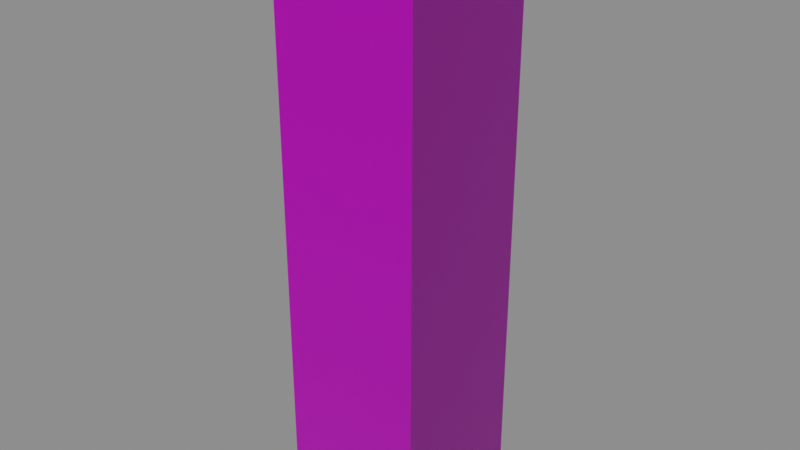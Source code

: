 # Source: 4Side_SideWall_Size_1.blend  (saved by Blender 2.90.8; exported with 4.5.12 LTS)
import bpy
from mathutils import Matrix  # noqa: F401  (used for matrix-valued properties, if any)

bpy.ops.wm.read_factory_settings(use_empty=True)
scene = bpy.context.scene
scene.name = 'Scene'

# ---- images (referenced by path relative to the original .blend; pixels are not part of the script)
import os
ASSET_DIR = os.environ.get("B2B_ASSET_DIR", "")  # directory of the original .blend (textures are referenced by path, not embedded)
HERE = os.path.dirname(os.path.abspath(__file__))  # packed textures are extracted next to this script under _unpacked/

def load_image(name, relpath, width, height, colorspace="sRGB"):
    """Load a texture the original file referenced (path relative to the .blend, or extracted next to this script)."""
    p = next((c for c in (os.path.join(HERE, relpath), os.path.join(ASSET_DIR, relpath)) if relpath and os.path.exists(c)), "")
    if p:
        img = bpy.data.images.load(p, check_existing=True)
        img.name = name
    else:  # same state as the original file: an image datablock whose file is absent (Cycles renders it pink)
        img = bpy.data.images.new(name, width, height)
        img.source = "FILE"
        img.filepath = "//" + (relpath or name)
    img.colorspace_settings.name = colorspace
    return img
img_ambwall_png_001 = load_image('AmbWall.png.001', 'AmbWall.png', 1024, 1024, 'sRGB')
img_normwall_png = load_image('NormWall.png', 'NormWall.png', 1024, 1024, 'Non-Color')

# ---- materials (node trees are filled in below, after node groups)
mat_material_007 = bpy.data.materials.new('Material.007')

# ---- material node trees
mat_material_007.use_nodes = True; mat_material_007.node_tree.nodes.clear()
_N = mat_material_007.node_tree.nodes; _L = mat_material_007.node_tree.links
n0 = _N.new('ShaderNodeBsdfPrincipled'); n0.name = 'Principled BSDF'; n0.location = (10, 300)
n0.distribution = 'GGX'
n0.subsurface_method = 'BURLEY'
n0.inputs[3].default_value = 1.45
n0.inputs[27].default_value = (0.0, 0.0, 0.0, 1.0)
n0.inputs[28].default_value = 1.0
n1 = _N.new('ShaderNodeOutputMaterial'); n1.name = 'Material Output'; n1.location = (300, 300)
n2 = _N.new('ShaderNodeTexImage'); n2.name = 'Image Texture'; n2.location = (-426, 328)
n2.image = img_ambwall_png_001
n3 = _N.new('ShaderNodeTexImage'); n3.name = 'Image Texture.001'; n3.location = (-661, -267)
n3.image = img_normwall_png
n4 = _N.new('ShaderNodeNormalMap'); n4.name = 'Normal Map'; n4.location = (-284, -202)
_L.new(n0.outputs[0], n1.inputs[0])
_L.new(n2.outputs[0], n0.inputs[0])
_L.new(n3.outputs[0], n4.inputs[1])
_L.new(n4.outputs[0], n0.inputs[5])
n1.is_active_output = True

# ---- world
world_world = bpy.data.worlds.new('World'); scene.world = world_world
world_world.use_nodes = True; world_world.node_tree.nodes.clear()
_N = world_world.node_tree.nodes; _L = world_world.node_tree.links
n0 = _N.new('ShaderNodeOutputWorld'); n0.name = 'World Output'; n0.location = (300, 300)
n1 = _N.new('ShaderNodeBackground'); n1.name = 'Background'; n1.location = (10, 300)
n1.inputs[0].default_value = (0.2414, 0.2414, 0.2414, 1.0)
_L.new(n1.outputs[0], n0.inputs[0])
n0.is_active_output = True
world_world.color = (0.05088, 0.05088, 0.05088)
world_world.use_sun_shadow = False
world_world.sun_shadow_jitter_overblur = 0.0

# ---- meshes
me_plane_003 = bpy.data.meshes.new('Plane.003')
me_plane_003.from_pydata([(0.0, 0.0, 0.0), (0.0, 1.0, 0.0), (3.576e-07, 0.0, 3.336), (2.384e-07, 0.0, 2.502), (2.384e-07, 0.0, 2.085), (0.0, 0.0, 0.4169), (0.0, 1.0, 0.4169), (-0.5, 0.0, 4.0), (-0.5, 1.0, 4.0), (3.576e-07, 0.0, 4.0), (0.0, 0.5, 0.0), (0.0, 0.5, 0.4169), (1.192e-07, 0.5, 0.8339), (1.192e-07, 0.5, 1.251), (2.384e-07, 0.5, 1.668), (2.384e-07, 0.5, 2.085), (2.384e-07, 0.5, 2.502), (3.576e-07, 0.5, 2.919), (3.576e-07, 0.5, 3.336), (3.576e-07, 0.5, 3.752), (3.576e-07, 0.5, 4.0), (-0.5, 0.5, 4.0), (-1.0, 1.0, 0.0), (0.0, 1.0, 3.752), (0.0, 1.0, 3.336), (0.0, 1.0, 2.919), (0.0, 1.0, 2.502), (0.0, 1.0, 2.085), (0.0, 1.0, 1.668), (0.0, 1.0, 1.251), (0.0, 1.0, 0.8339), (-1.0, 1.0, 0.4169), (-1.0, 1.0, 2.502), (-1.0, 0.5, 4.0), (0.0, 1.0, 4.0), (-0.5, 1.0, 0.0), (-0.5, 1.0, 0.4169), (-0.5, 1.0, 0.8339), (-0.5, 1.0, 1.251), (-0.5, 1.0, 1.668), (-0.5, 1.0, 2.085), (-0.5, 1.0, 2.502), (-0.5, 1.0, 2.919), (-0.5, 1.0, 3.336), (-0.5, 1.0, 3.752), (-1.0, 0.0, 4.0), (-1.0, 0.0, 0.0), (-1.0, 1.0, 3.752), (-1.0, 1.0, 3.336), (-1.0, 1.0, 2.919), (-1.0, 1.0, 2.085), (-1.0, 1.0, 1.668), (-1.0, 1.0, 1.251), (-1.0, 1.0, 0.8339), (-1.0, 0.0, 0.4169), (-1.0, 1.0, 4.0), (-1.0, 0.5, 0.0), (-1.0, 0.5, 0.4169), (-1.0, 0.5, 0.8339), (-1.0, 0.5, 1.251), (-1.0, 0.5, 1.668), (-1.0, 0.5, 2.085), (-1.0, 0.5, 2.502), (-1.0, 0.5, 2.919), (-1.0, 0.5, 3.336), (-1.0, 0.5, 3.752), (-1.0, -5.364e-07, 3.752), (-1.0, -5.364e-07, 3.336), (-1.0, -5.364e-07, 2.919), (-1.0, -2.98e-07, 2.502), (-1.0, -2.98e-07, 2.085), (-1.0, -2.98e-07, 1.668), (-1.0, -2.98e-07, 1.251), (-1.0, -2.98e-07, 0.8339), (4.768e-07, 0.0, 0.8339), (4.768e-07, 0.0, 1.251), (4.768e-07, -2.98e-07, 1.668), (4.768e-07, -2.98e-07, 2.919), (4.768e-07, -2.98e-07, 3.752), (-0.5, 0.0, 0.0), (-0.5, 0.0, 0.4169), (-0.5, -5.96e-08, 0.8339), (-0.5, -5.96e-08, 1.251), (-0.5, -2.98e-07, 1.668), (-0.5, -2.98e-07, 2.085), (-0.5, -2.98e-07, 2.502), (-0.5, -2.98e-07, 2.919), (-0.5, -2.98e-07, 3.336), (-0.5, -2.98e-07, 3.752)], [], [(10, 1, 6, 11), (11, 6, 30, 12), (12, 30, 29, 13), (13, 29, 28, 14), (14, 28, 27, 15), (15, 27, 26, 16), (16, 26, 25, 17), (17, 25, 24, 18), (18, 24, 23, 19), (20, 34, 8, 21), (19, 23, 34, 20), (78, 19, 20, 9), (9, 20, 21, 7), (2, 18, 19, 78), (77, 17, 18, 2), (3, 16, 17, 77), (4, 15, 16, 3), (76, 14, 15, 4), (75, 13, 14, 76), (74, 12, 13, 75), (5, 11, 12, 74), (0, 10, 11, 5), (35, 22, 31, 36), (36, 31, 53, 37), (37, 53, 52, 38), (38, 52, 51, 39), (39, 51, 50, 40), (40, 50, 32, 41), (41, 32, 49, 42), (42, 49, 48, 43), (43, 48, 47, 44), (8, 55, 33, 21), (44, 47, 55, 8), (23, 44, 8, 34), (24, 43, 44, 23), (25, 42, 43, 24), (26, 41, 42, 25), (27, 40, 41, 26), (28, 39, 40, 27), (29, 38, 39, 28), (30, 37, 38, 29), (6, 36, 37, 30), (1, 35, 36, 6), (7, 21, 33, 45), (56, 46, 54, 57), (57, 54, 73, 58), (58, 73, 72, 59), (59, 72, 71, 60), (60, 71, 70, 61), (61, 70, 69, 62), (62, 69, 68, 63), (63, 68, 67, 64), (64, 67, 66, 65), (65, 66, 45, 33), (47, 65, 33, 55), (48, 64, 65, 47), (49, 63, 64, 48), (32, 62, 63, 49), (50, 61, 62, 32), (51, 60, 61, 50), (52, 59, 60, 51), (53, 58, 59, 52), (31, 57, 58, 53), (22, 56, 57, 31), (79, 0, 5, 80), (80, 5, 74, 81), (81, 74, 75, 82), (82, 75, 76, 83), (83, 76, 4, 84), (84, 4, 3, 85), (85, 3, 77, 86), (86, 77, 2, 87), (87, 2, 78, 88), (88, 78, 9, 7), (66, 88, 7, 45), (67, 87, 88, 66), (68, 86, 87, 67), (69, 85, 86, 68), (70, 84, 85, 69), (71, 83, 84, 70), (72, 82, 83, 71), (73, 81, 82, 72), (54, 80, 81, 73), (46, 79, 80, 54)])
me_plane_003.polygons.foreach_set('use_smooth', [True] * 84)
_k = set([(0, 5), (1, 6), (2, 77), (2, 78), (3, 4), (3, 77), (4, 76), (5, 74), (6, 30), (7, 9), (7, 45), (8, 34), (8, 55), (9, 20), (9, 78), (20, 34), (22, 31), (23, 24), (23, 34), (24, 25), (25, 26), (26, 27), (27, 28), (28, 29), (29, 30), (31, 53), (32, 49), (32, 50), (33, 45), (33, 55), (45, 66), (46, 54), (47, 48), (47, 55), (48, 49), (50, 51), (51, 52), (52, 53), (54, 73), (66, 67), (67, 68), (68, 69), (69, 70), (70, 71), (71, 72), (72, 73), (74, 75), (75, 76)])
me_plane_003.attributes.new('sharp_edge', 'BOOLEAN', 'EDGE').data.foreach_set('value', [ (min(e.vertices), max(e.vertices)) in _k for e in me_plane_003.edges])
_uv = me_plane_003.uv_layers.new(name='UVMap')
_uv.uv.foreach_set('vector', [0.5476, 2.98e-08, 0.599, 2.98e-08, 0.599, 0.102, 0.5476, 0.102, 0.9496, 0.102, 1.0, 0.102, 1.0, 0.203, 0.9496, 0.203, 0.3483, 0.203, 0.3997, 0.203, 0.3997, 0.305, 0.3483, 0.305, 0.9496, 0.305, 1.0, 0.305, 1.0, 0.406, 0.9496, 0.406, 0.349, 0.406, 0.4004, 0.406, 0.4004, 0.508, 0.349, 0.508, 0.9496, 0.508, 1.0, 0.508, 1.0, 0.61, 0.9496, 0.61, 0.5476, 0.61, 0.599, 0.61, 0.599, 0.711, 0.5476, 0.711, 0.9496, 0.711, 1.0, 0.711, 1.0, 0.813, 0.9496, 0.813, 0.3477, 0.813, 0.3992, 0.813, 0.3992, 0.914, 0.3477, 0.914, 0.5668, 0.9438, 0.5877, 0.9438, 0.5877, 0.9647, 0.5668, 0.9647, 0.4948, 0.914, 0.6016, 0.914, 0.6016, 0.985, 0.4948, 0.985, 0.4001, 0.914, 0.4948, 0.914, 0.4948, 0.985, 0.4001, 0.985, 0.5459, 0.9438, 0.5668, 0.9438, 0.5668, 0.9647, 0.5459, 0.9647, 0.3004, 0.813, 0.3477, 0.813, 0.3477, 0.914, 0.3004, 0.914, 7.044e-08, 0.711, 0.0473, 0.711, 0.0473, 0.813, 7.044e-08, 0.813, 0.5003, 0.61, 0.5476, 0.61, 0.5476, 0.711, 0.5003, 0.711, -1.084e-07, 0.508, 0.0473, 0.508, 0.0473, 0.61, -4.877e-08, 0.61, 0.3017, 0.406, 0.349, 0.406, 0.349, 0.508, 0.3017, 0.508, 1.084e-08, 0.305, 0.0473, 0.305, 0.0473, 0.406, -1.084e-07, 0.406, 0.301, 0.203, 0.3483, 0.203, 0.3483, 0.305, 0.301, 0.305, -4.877e-08, 0.102, 0.0473, 0.102, 0.0473, 0.203, 1.084e-08, 0.203, 0.5003, 2.98e-08, 0.5476, 2.98e-08, 0.5476, 0.102, 0.5003, 0.102, 0.5476, 2.98e-08, 0.599, 2.98e-08, 0.599, 0.102, 0.5476, 0.102, 0.9496, 0.102, 1.0, 0.102, 1.0, 0.203, 0.9496, 0.203, 0.3483, 0.203, 0.3997, 0.203, 0.3997, 0.305, 0.3483, 0.305, 0.9496, 0.305, 1.0, 0.305, 1.0, 0.406, 0.9496, 0.406, 0.349, 0.406, 0.4004, 0.406, 0.4004, 0.508, 0.349, 0.508, 0.9496, 0.508, 1.0, 0.508, 1.0, 0.61, 0.9496, 0.61, 0.5476, 0.61, 0.599, 0.61, 0.599, 0.711, 0.5476, 0.711, 0.9496, 0.711, 1.0, 0.711, 1.0, 0.813, 0.9496, 0.813, 0.3477, 0.813, 0.3992, 0.813, 0.3992, 0.914, 0.3477, 0.914, 0.5877, 0.9647, 0.5877, 0.9856, 0.5668, 0.9856, 0.5668, 0.9647, 0.4948, 0.914, 0.6016, 0.914, 0.6016, 0.985, 0.4948, 0.985, 0.4001, 0.914, 0.4948, 0.914, 0.4948, 0.985, 0.4001, 0.985, 0.3004, 0.813, 0.3477, 0.813, 0.3477, 0.914, 0.3004, 0.914, 7.044e-08, 0.711, 0.0473, 0.711, 0.0473, 0.813, 7.044e-08, 0.813, 0.5003, 0.61, 0.5476, 0.61, 0.5476, 0.711, 0.5003, 0.711, -1.084e-07, 0.508, 0.0473, 0.508, 0.0473, 0.61, -4.877e-08, 0.61, 0.3017, 0.406, 0.349, 0.406, 0.349, 0.508, 0.3017, 0.508, 1.084e-08, 0.305, 0.0473, 0.305, 0.0473, 0.406, -1.084e-07, 0.406, 0.301, 0.203, 0.3483, 0.203, 0.3483, 0.305, 0.301, 0.305, -4.877e-08, 0.102, 0.0473, 0.102, 0.0473, 0.203, 1.084e-08, 0.203, 0.5003, 2.98e-08, 0.5476, 2.98e-08, 0.5476, 0.102, 0.5003, 0.102, 0.5459, 0.9647, 0.5668, 0.9647, 0.5668, 0.9856, 0.5459, 0.9856, 0.5476, 2.98e-08, 0.599, 2.98e-08, 0.599, 0.102, 0.5476, 0.102, 0.9496, 0.102, 1.0, 0.102, 1.0, 0.203, 0.9496, 0.203, 0.3483, 0.203, 0.3997, 0.203, 0.3997, 0.305, 0.3483, 0.305, 0.9496, 0.305, 1.0, 0.305, 1.0, 0.406, 0.9496, 0.406, 0.349, 0.406, 0.4004, 0.406, 0.4004, 0.508, 0.349, 0.508, 0.9496, 0.508, 1.0, 0.508, 1.0, 0.61, 0.9496, 0.61, 0.5476, 0.61, 0.599, 0.61, 0.599, 0.711, 0.5476, 0.711, 0.9496, 0.711, 1.0, 0.711, 1.0, 0.813, 0.9496, 0.813, 0.3477, 0.813, 0.3992, 0.813, 0.3992, 0.914, 0.3477, 0.914, 0.4948, 0.914, 0.6016, 0.914, 0.6016, 0.985, 0.4948, 0.985, 0.4001, 0.914, 0.4948, 0.914, 0.4948, 0.985, 0.4001, 0.985, 0.3004, 0.813, 0.3477, 0.813, 0.3477, 0.914, 0.3004, 0.914, 7.044e-08, 0.711, 0.0473, 0.711, 0.0473, 0.813, 7.044e-08, 0.813, 0.5003, 0.61, 0.5476, 0.61, 0.5476, 0.711, 0.5003, 0.711, -1.084e-07, 0.508, 0.0473, 0.508, 0.0473, 0.61, -4.877e-08, 0.61, 0.3017, 0.406, 0.349, 0.406, 0.349, 0.508, 0.3017, 0.508, 1.084e-08, 0.305, 0.0473, 0.305, 0.0473, 0.406, -1.084e-07, 0.406, 0.301, 0.203, 0.3483, 0.203, 0.3483, 0.305, 0.301, 0.305, -4.877e-08, 0.102, 0.0473, 0.102, 0.0473, 0.203, 1.084e-08, 0.203, 0.5003, 2.98e-08, 0.5476, 2.98e-08, 0.5476, 0.102, 0.5003, 0.102, 0.5476, 2.98e-08, 0.599, 2.98e-08, 0.599, 0.102, 0.5476, 0.102, 0.9496, 0.102, 1.0, 0.102, 1.0, 0.203, 0.9496, 0.203, 0.3483, 0.203, 0.3997, 0.203, 0.3997, 0.305, 0.3483, 0.305, 0.9496, 0.305, 1.0, 0.305, 1.0, 0.406, 0.9496, 0.406, 0.349, 0.406, 0.4004, 0.406, 0.4004, 0.508, 0.349, 0.508, 0.9496, 0.508, 1.0, 0.508, 1.0, 0.61, 0.9496, 0.61, 0.5476, 0.61, 0.599, 0.61, 0.599, 0.711, 0.5476, 0.711, 0.9496, 0.711, 1.0, 0.711, 1.0, 0.813, 0.9496, 0.813, 0.3477, 0.813, 0.3992, 0.813, 0.3992, 0.914, 0.3477, 0.914, 0.4948, 0.914, 0.6016, 0.914, 0.6016, 0.985, 0.4948, 0.985, 0.4001, 0.914, 0.4948, 0.914, 0.4948, 0.985, 0.4001, 0.985, 0.3004, 0.813, 0.3477, 0.813, 0.3477, 0.914, 0.3004, 0.914, 7.044e-08, 0.711, 0.0473, 0.711, 0.0473, 0.813, 7.044e-08, 0.813, 0.5003, 0.61, 0.5476, 0.61, 0.5476, 0.711, 0.5003, 0.711, -1.084e-07, 0.508, 0.0473, 0.508, 0.0473, 0.61, -4.877e-08, 0.61, 0.3017, 0.406, 0.349, 0.406, 0.349, 0.508, 0.3017, 0.508, 1.084e-08, 0.305, 0.0473, 0.305, 0.0473, 0.406, -1.084e-07, 0.406, 0.301, 0.203, 0.3483, 0.203, 0.3483, 0.305, 0.301, 0.305, -4.877e-08, 0.102, 0.0473, 0.102, 0.0473, 0.203, 1.084e-08, 0.203, 0.5003, 2.98e-08, 0.5476, 2.98e-08, 0.5476, 0.102, 0.5003, 0.102])
me_plane_003.materials.append(mat_material_007)
me_plane_003.use_remesh_fix_poles = True
me_plane_003.use_remesh_preserve_attributes = False
me_plane_003.use_mirror_vertex_groups = False
me_plane_003.update()
me_plane_003.normals_split_custom_set([tuple(v) for v in zip(*[iter([1.0, 0.0, 0.0, 1.0, 0.0, 0.0, 1.0, 5.96e-08, -7.148e-08, 1.0, 1.192e-07, -2.144e-07, 1.0, 1.192e-07, -2.144e-07, 1.0, 5.96e-08, -7.148e-08, 1.0, 1.788e-07, -7.148e-08, 1.0, 3.576e-07, -2.144e-07, 1.0, 3.576e-07, -2.144e-07, 1.0, 1.788e-07, -7.148e-08, 1.0, 2.98e-07, -7.148e-08, 1.0, 4.768e-07, -7.148e-08, 1.0, 4.768e-07, -7.148e-08, 1.0, 2.98e-07, -7.148e-08, 1.0, 4.172e-07, -7.148e-08, 1.0, 4.172e-07, 2.262e-15, 1.0, 4.172e-07, 2.262e-15, 1.0, 4.172e-07, -7.148e-08, 1.0, 4.768e-07, 0.0, 1.0, 2.98e-07, 7.148e-08, 1.0, 2.98e-07, 7.148e-08, 1.0, 4.768e-07, 0.0, 1.0, 5.364e-07, -7.148e-08, 1.0, 2.98e-07, -1.43e-07, 1.0, 2.98e-07, -1.43e-07, 1.0, 5.364e-07, -7.148e-08, 1.0, 6.557e-07, -7.148e-08, 1.0, 3.874e-07, -1.072e-07, 1.0, 3.874e-07, -1.072e-07, 1.0, 6.557e-07, -7.148e-08, 1.0, 7.153e-07, 0.0, 1.0, 4.172e-07, 0.0, 1.0, 4.172e-07, 0.0, 1.0, 7.153e-07, 0.0, 1.0, 7.153e-07, 0.0, 1.0, 4.172e-07, 2.445e-08, 0.0, 0.0, 1.0, 0.0, 0.0, 1.0, 0.0, 0.0, 1.0, 0.0, 0.0, 1.0, 1.0, 4.172e-07, 2.445e-08, 1.0, 7.153e-07, 0.0, 1.0, 7.153e-07, 0.0, 1.0, 4.172e-07, 1.204e-07, 1.0, 1.192e-07, 4.891e-08, 1.0, 4.172e-07, 2.445e-08, 1.0, 4.172e-07, 1.204e-07, 1.0, 1.192e-07, 2.408e-07, 0.0, 0.0, 1.0, 0.0, 0.0, 1.0, 0.0, 0.0, 1.0, 0.0, 0.0, 1.0, 1.0, 1.192e-07, 0.0, 1.0, 4.172e-07, 0.0, 1.0, 4.172e-07, 2.445e-08, 1.0, 1.192e-07, 4.891e-08, 1.0, 1.192e-07, -1.43e-07, 1.0, 3.874e-07, -1.072e-07, 1.0, 4.172e-07, 0.0, 1.0, 1.192e-07, 0.0, 1.0, 5.96e-08, -2.144e-07, 1.0, 2.98e-07, -1.43e-07, 1.0, 3.874e-07, -1.072e-07, 1.0, 1.192e-07, -1.43e-07, 1.0, 1.192e-07, 1.43e-07, 1.0, 2.98e-07, 7.148e-08, 1.0, 2.98e-07, -1.43e-07, 1.0, 5.96e-08, -2.144e-07, 1.0, 4.172e-07, 7.148e-08, 1.0, 4.172e-07, 2.262e-15, 1.0, 2.98e-07, 7.148e-08, 1.0, 1.192e-07, 1.43e-07, 1.0, 6.557e-07, -7.148e-08, 1.0, 4.768e-07, -7.148e-08, 1.0, 4.172e-07, 2.262e-15, 1.0, 4.172e-07, 7.148e-08, 1.0, 5.364e-07, -3.574e-07, 1.0, 3.576e-07, -2.144e-07, 1.0, 4.768e-07, -7.148e-08, 1.0, 6.557e-07, -7.148e-08, 1.0, 1.788e-07, -3.574e-07, 1.0, 1.192e-07, -2.144e-07, 1.0, 3.576e-07, -2.144e-07, 1.0, 5.364e-07, -3.574e-07, 1.0, 0.0, 0.0, 1.0, 0.0, 0.0, 1.0, 1.192e-07, -2.144e-07, 1.0, 1.788e-07, -3.574e-07, -5.96e-08, 1.0, 0.0, -1.192e-07, 1.0, 0.0, -1.49e-07, 1.0, 0.0, -7.451e-08, 1.0, -7.148e-08, -7.451e-08, 1.0, -7.148e-08, -1.49e-07, 1.0, 0.0, -2.086e-07, 1.0, 0.0, -1.043e-07, 1.0, -7.148e-08, -1.043e-07, 1.0, -7.148e-08, -2.086e-07, 1.0, 0.0, -2.98e-07, 1.0, -1.43e-07, -1.49e-07, 1.0, -1.43e-07, -1.49e-07, 1.0, -1.43e-07, -2.98e-07, 1.0, -1.43e-07, -4.172e-07, 1.0, -1.43e-07, -2.086e-07, 1.0, -1.43e-07, -2.086e-07, 1.0, -1.43e-07, -4.172e-07, 1.0, -1.43e-07, -3.576e-07, 1.0, -1.43e-07, -1.788e-07, 1.0, -7.148e-08, -1.788e-07, 1.0, -7.148e-08, -3.576e-07, 1.0, -1.43e-07, -2.98e-07, 1.0, -1.43e-07, -1.49e-07, 1.0, -1.43e-07, -1.49e-07, 1.0, -1.43e-07, -2.98e-07, 1.0, -1.43e-07, -5.364e-07, 1.0, 0.0, -2.682e-07, 1.0, -7.148e-08, -2.682e-07, 1.0, -7.148e-08, -5.364e-07, 1.0, 0.0, -7.153e-07, 1.0, 0.0, -3.576e-07, 1.0, 0.0, -3.576e-07, 1.0, 0.0, -7.153e-07, 1.0, 0.0, -5.364e-07, 1.0, 4.815e-07, -3.576e-07, 1.0, 3.612e-07, 0.0, 0.0, 1.0, 0.0, 0.0, 1.0, 0.0, 0.0, 1.0, 0.0, 0.0, 1.0, -3.576e-07, 1.0, 3.612e-07, -5.364e-07, 1.0, 4.815e-07, -3.576e-07, 1.0, 9.631e-07, -3.576e-07, 1.0, 7.223e-07, -1.788e-07, 1.0, 2.408e-07, -3.576e-07, 1.0, 3.612e-07, -3.576e-07, 1.0, 7.223e-07, -3.576e-07, 1.0, 4.815e-07, 0.0, 1.0, 0.0, -3.576e-07, 1.0, 0.0, -3.576e-07, 1.0, 3.612e-07, -1.788e-07, 1.0, 2.408e-07, 0.0, 1.0, -1.43e-07, -2.682e-07, 1.0, -7.148e-08, -3.576e-07, 1.0, 0.0, 0.0, 1.0, 0.0, 0.0, 1.0, -1.43e-07, -1.49e-07, 1.0, -1.43e-07, -2.682e-07, 1.0, -7.148e-08, 0.0, 1.0, -1.43e-07, 0.0, 1.0, 0.0, -1.788e-07, 1.0, -7.148e-08, -1.49e-07, 1.0, -1.43e-07, 0.0, 1.0, -1.43e-07, 0.0, 1.0, -1.43e-07, -2.086e-07, 1.0, -1.43e-07, -1.788e-07, 1.0, -7.148e-08, 0.0, 1.0, 0.0, 0.0, 1.0, -1.43e-07, -1.49e-07, 1.0, -1.43e-07, -2.086e-07, 1.0, -1.43e-07, 0.0, 1.0, -1.43e-07, -1.704e-14, 1.0, -1.43e-07, -1.043e-07, 1.0, -7.148e-08, -1.49e-07, 1.0, -1.43e-07, 0.0, 1.0, -1.43e-07, -1.704e-14, 1.0, -1.43e-07, -7.451e-08, 1.0, -7.148e-08, -1.043e-07, 1.0, -7.148e-08, -1.704e-14, 1.0, -1.43e-07, 0.0, 1.0, 0.0, -5.96e-08, 1.0, 0.0, -7.451e-08, 1.0, -7.148e-08, -1.704e-14, 1.0, -1.43e-07, 0.0, 0.0, 1.0, 0.0, 0.0, 1.0, 0.0, 0.0, 1.0, 0.0, 0.0, 1.0, -1.0, -3.574e-07, 0.0, -1.0, 1.023e-13, 0.0, -1.0, -7.148e-08, -7.148e-08, -1.0, -2.859e-07, -1.787e-08, -1.0, -2.859e-07, -1.787e-08, -1.0, -7.148e-08, -7.148e-08, -1.0, -2.144e-07, -7.148e-08, -1.0, -1.787e-07, -1.787e-08, -1.0, -1.787e-07, -1.787e-08, -1.0, -2.144e-07, -7.148e-08, -1.0, -2.859e-07, -7.148e-08, -1.0, -1.787e-07, -1.072e-07, -1.0, -1.787e-07, -1.072e-07, -1.0, -2.859e-07, -7.148e-08, -1.0, -3.574e-07, -7.148e-08, -1.0, -2.502e-07, -1.072e-07, -1.0, -2.502e-07, -1.072e-07, -1.0, -3.574e-07, -7.148e-08, -1.0, -4.289e-07, 0.0, -1.0, -3.217e-07, -1.787e-08, -1.0, -3.217e-07, -1.787e-08, -1.0, -4.289e-07, 0.0, -1.0, -5.004e-07, -7.148e-08, -1.0, -3.574e-07, -8.935e-08, -1.0, -3.574e-07, -8.935e-08, -1.0, -5.004e-07, -7.148e-08, -1.0, -6.433e-07, -7.148e-08, -1.0, -3.574e-07, -7.148e-08, -1.0, -3.574e-07, -7.148e-08, -1.0, -6.433e-07, -7.148e-08, -1.0, -7.148e-07, 0.0, -1.0, -3.574e-07, 0.0, -1.0, -3.574e-07, 0.0, -1.0, -7.148e-07, 0.0, -1.0, -5.38e-07, -3.612e-07, -1.0, -2.69e-07, -1.806e-07, -1.0, -2.69e-07, -1.806e-07, -1.0, -5.38e-07, -3.612e-07, -1.0, -3.612e-07, -7.223e-07, -1.0, -1.806e-07, -3.612e-07, -1.0, 0.0, 0.0, -1.0, -2.69e-07, -1.806e-07, -1.0, -1.806e-07, -3.612e-07, -1.0, 0.0, 0.0, -1.0, 0.0, 0.0, -1.0, -3.574e-07, 0.0, -1.0, -2.69e-07, -1.806e-07, -1.0, 0.0, 0.0, -1.0, -7.148e-08, -7.148e-08, -1.0, -3.574e-07, -7.148e-08, -1.0, -3.574e-07, 0.0, -1.0, 0.0, 0.0, -1.0, -2.144e-07, -1.072e-07, -1.0, -3.574e-07, -8.935e-08, -1.0, -3.574e-07, -7.148e-08, -1.0, -7.148e-08, -7.148e-08, -1.0, -2.144e-07, -3.574e-08, -1.0, -3.217e-07, -1.787e-08, -1.0, -3.574e-07, -8.935e-08, -1.0, -2.144e-07, -1.072e-07, -1.0, -1.43e-07, -1.43e-07, -1.0, -2.502e-07, -1.072e-07, -1.0, -3.217e-07, -1.787e-08, -1.0, -2.144e-07, -3.574e-08, -1.0, -7.148e-08, -1.43e-07, -1.0, -1.787e-07, -1.072e-07, -1.0, -2.502e-07, -1.072e-07, -1.0, -1.43e-07, -1.43e-07, -1.0, -1.43e-07, 3.574e-08, -1.0, -1.787e-07, -1.787e-08, -1.0, -1.787e-07, -1.072e-07, -1.0, -7.148e-08, -1.43e-07, -1.0, -5.004e-07, 3.574e-08, -1.0, -2.859e-07, -1.787e-08, -1.0, -1.787e-07, -1.787e-08, -1.0, -1.43e-07, 3.574e-08, -1.0, -7.148e-07, 0.0, -1.0, -3.574e-07, 0.0, -1.0, -2.859e-07, -1.787e-08, -1.0, -5.004e-07, 3.574e-08, 0.0, -1.0, 0.0, 0.0, -1.0, 0.0, 2.98e-08, -1.0, -3.574e-08, 7.451e-08, -1.0, -1.251e-07, 7.451e-08, -1.0, -1.251e-07, 2.98e-08, -1.0, -3.574e-08, 8.941e-08, -1.0, -3.574e-08, 2.235e-07, -1.0, -1.251e-07, 2.235e-07, -1.0, -1.251e-07, 8.941e-08, -1.0, -3.574e-08, 8.941e-08, -1.0, -3.217e-07, 2.235e-07, -1.0, -2.323e-07, 2.235e-07, -1.0, -2.323e-07, 8.941e-08, -1.0, -3.217e-07, 1.788e-07, -1.0, -1.43e-07, 1.49e-07, -1.0, -1.43e-07, 1.49e-07, -1.0, -1.43e-07, 1.788e-07, -1.0, -1.43e-07, 4.47e-07, -1.0, 1.787e-07, 2.235e-07, -1.0, 8.935e-08, 2.235e-07, -1.0, 8.935e-08, 4.47e-07, -1.0, 1.787e-07, 4.47e-07, -1.0, -1.787e-07, 2.831e-07, -1.0, -1.608e-07, 2.831e-07, -1.0, -1.608e-07, 4.47e-07, -1.0, -1.787e-07, 2.98e-07, -1.0, 3.619e-13, 3.278e-07, -1.0, -7.148e-08, 3.278e-07, -1.0, -7.148e-08, 2.98e-07, -1.0, 3.619e-13, 2.98e-07, -1.0, 5.428e-14, 3.874e-07, -1.0, 2.714e-14, 3.874e-07, -1.0, 2.714e-14, 2.98e-07, -1.0, 5.428e-14, 1.49e-07, -1.0, 4.232e-07, 2.533e-07, -1.0, 6.33e-07, 2.533e-07, -1.0, 6.33e-07, 1.49e-07, -1.0, 4.232e-07, 0.0, -1.0, 1.204e-06, 1.192e-07, -1.0, 1.445e-06, 3.576e-07, -1.0, 8.427e-07, 2.533e-07, -1.0, 6.33e-07, 1.192e-07, -1.0, 1.445e-06, 2.384e-07, -1.0, 1.685e-06, 4.768e-07, -1.0, 0.0, 3.874e-07, -1.0, 2.714e-14, 2.533e-07, -1.0, 6.33e-07, 3.576e-07, -1.0, 8.427e-07, 3.576e-07, -1.0, -1.43e-07, 3.278e-07, -1.0, -7.148e-08, 3.874e-07, -1.0, 2.714e-14, 4.768e-07, -1.0, 0.0, 1.192e-07, -1.0, -1.43e-07, 2.831e-07, -1.0, -1.608e-07, 3.278e-07, -1.0, -7.148e-08, 3.576e-07, -1.0, -1.43e-07, 0.0, -1.0, 0.0, 2.235e-07, -1.0, 8.935e-08, 2.831e-07, -1.0, -1.608e-07, 1.192e-07, -1.0, -1.43e-07, 1.192e-07, -1.0, -1.43e-07, 1.49e-07, -1.0, -1.43e-07, 2.235e-07, -1.0, 8.935e-08, 0.0, -1.0, 0.0, 3.576e-07, -1.0, -1.43e-07, 2.235e-07, -1.0, -2.323e-07, 1.49e-07, -1.0, -1.43e-07, 1.192e-07, -1.0, -1.43e-07, 3.576e-07, -1.0, -2.144e-07, 2.235e-07, -1.0, -1.251e-07, 2.235e-07, -1.0, -2.323e-07, 3.576e-07, -1.0, -1.43e-07, 1.192e-07, -1.0, -2.144e-07, 7.451e-08, -1.0, -1.251e-07, 2.235e-07, -1.0, -1.251e-07, 3.576e-07, -1.0, -2.144e-07, 0.0, -1.0, 0.0, 0.0, -1.0, 0.0, 7.451e-08, -1.0, -1.251e-07, 1.192e-07, -1.0, -2.144e-07])] * 3)])

# ---- objects
ob_fournextsidewall_size_1 = bpy.data.objects.new('FourNextSideWall Size 1 ', me_plane_003)

# ---- transforms, parenting, visibility, modifiers, constraints
ob_fournextsidewall_size_1.location = (0.5, -0.5, -9.112e-09)
ob_fournextsidewall_size_1.color = (0.8, 0.8, 0.8, 1.0)
ob_fournextsidewall_size_1.lineart.crease_threshold = 0.0

# ---- collection membership
scene.collection.objects.link(ob_fournextsidewall_size_1)

# ---- scene / render settings (as saved in the file)
scene.frame_start = 1; scene.frame_end = 250; scene.frame_set(32)
scene.render.engine = 'CYCLES'
scene.cycles.use_denoising = False
scene.cycles.samples = 128
scene.cycles.sampling_pattern = 'TABULATED_SOBOL'
scene.cycles.use_adaptive_sampling = False
scene.cycles.use_light_tree = False
scene.cycles.bake_type = 'NORMAL'
scene.view_settings.view_transform = 'Filmic'
bpy.context.view_layer.update()

# ---- added for rendering (the .blend has no active camera and no usable light): camera, sun
cam_auto = bpy.data.cameras.new('AutoCamera')
cam_auto.lens = 50.0
cam_auto.sensor_width = 36.0
cam_auto.clip_end = 1000.0
ob_auto_camera = bpy.data.objects.new('AutoCamera', cam_auto)
scene.collection.objects.link(ob_auto_camera)
ob_auto_camera.location = (3.9254, -4.71048, 5.14032)
ob_auto_camera.rotation_euler = (1.09748, -7.21219e-08, 0.694738)
scene.camera = ob_auto_camera
light_auto_sun = bpy.data.lights.new('AutoSun', 'SUN')
light_auto_sun.energy = 3.0
light_auto_sun.angle = 0.0523599
ob_auto_sun = bpy.data.objects.new('AutoSun', light_auto_sun)
scene.collection.objects.link(ob_auto_sun)
ob_auto_sun.rotation_euler = (0.872665, 0.174533, 0.523599)
bpy.context.view_layer.update()
